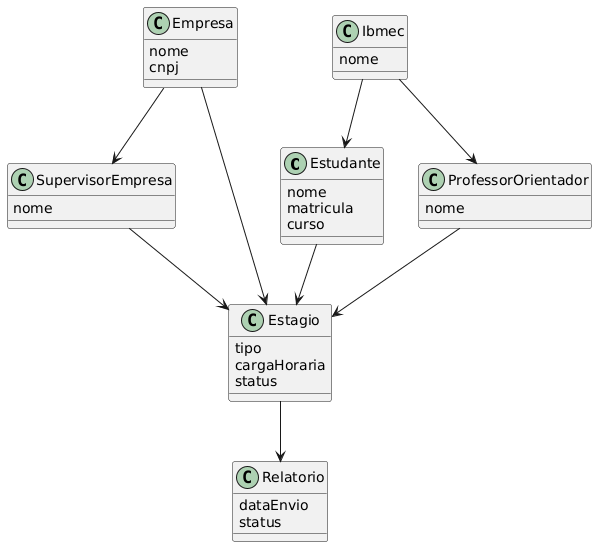

The diagram above was rendered by PlantUML. Its source (embedded in the PNG):
@startuml
class Estudante {
nome
matricula
curso
}

class Ibmec {
nome
}

class Empresa {
nome
cnpj
}

class ProfessorOrientador {
nome
}

class SupervisorEmpresa {
nome
}

class Estagio {
tipo
cargaHoraria
status
}

class Relatorio {
dataEnvio
status
}

Ibmec --> Estudante
Ibmec --> ProfessorOrientador

Empresa --> SupervisorEmpresa
Empresa --> Estagio

Estudante --> Estagio
ProfessorOrientador --> Estagio
SupervisorEmpresa --> Estagio

Estagio --> Relatorio
@enduml